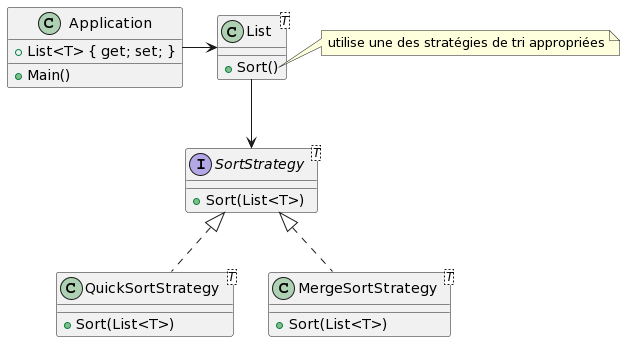

The diagram above was rendered by PlantUML. Its source (embedded in the PNG):
@startuml
class Application {
    +List<T> { get; set; }
    +Main()
}

class List<T> {
    +Sort()
}
note right of List::Sort()
    utilise une des stratégies de tri appropriées
endnote
Application -> List

interface SortStrategy<T> {
    +Sort(List<T>)
}
class QuickSortStrategy<T> {
    +Sort(List<T>)
}
class MergeSortStrategy<T> {
    +Sort(List<T>)
}

List --> SortStrategy
SortStrategy <|.. QuickSortStrategy
SortStrategy <|.. MergeSortStrategy
@enduml